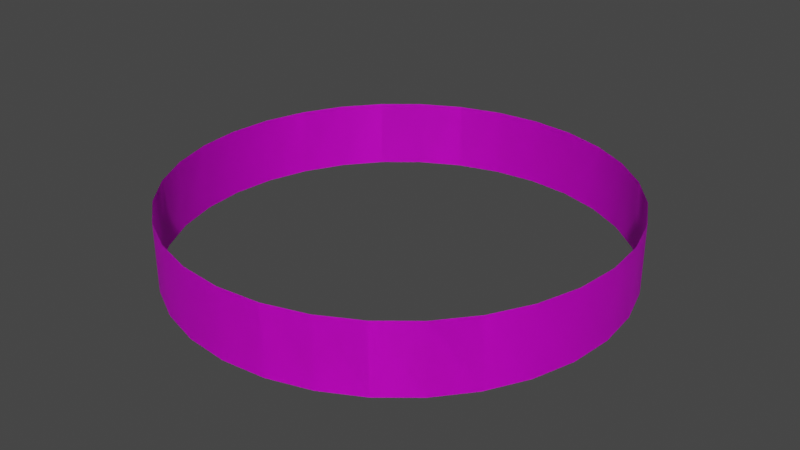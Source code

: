 # Source: ring.blend  (saved by Blender 3.5.10; exported with 4.5.12 LTS)
import bpy
from mathutils import Matrix  # noqa: F401  (used for matrix-valued properties, if any)

bpy.ops.wm.read_factory_settings(use_empty=True)
scene = bpy.context.scene
scene.name = 'Scene'

# ---- collections
col_collection = bpy.data.collections.new('Collection'); scene.collection.children.link(col_collection)

# ---- images (referenced by path relative to the original .blend; pixels are not part of the script)
import os
ASSET_DIR = os.environ.get("B2B_ASSET_DIR", "")  # directory of the original .blend (textures are referenced by path, not embedded)
HERE = os.path.dirname(os.path.abspath(__file__))  # packed textures are extracted next to this script under _unpacked/

def load_image(name, relpath, width, height, colorspace="sRGB"):
    """Load a texture the original file referenced (path relative to the .blend, or extracted next to this script)."""
    p = next((c for c in (os.path.join(HERE, relpath), os.path.join(ASSET_DIR, relpath)) if relpath and os.path.exists(c)), "")
    if p:
        img = bpy.data.images.load(p, check_existing=True)
        img.name = name
    else:  # same state as the original file: an image datablock whose file is absent (Cycles renders it pink)
        img = bpy.data.images.new(name, width, height)
        img.source = "FILE"
        img.filepath = "//" + (relpath or name)
    img.colorspace_settings.name = colorspace
    return img
img_whitefradient_png = load_image('whitefradient.png', 'whitefradient.png', 1024, 1024, 'sRGB')
img_whitefradient_png_001 = load_image('whitefradient.png.001', 'whitefradient.png', 1024, 1024, 'sRGB')

# ---- materials (node trees are filled in below, after node groups)
mat_material_001 = bpy.data.materials.new('Material.001')
mat_material_001.use_transparent_shadow = False
mat_material_002 = bpy.data.materials.new('Material.002')
mat_material_002.use_transparent_shadow = False

# ---- material node trees
mat_material_001.use_nodes = True; mat_material_001.node_tree.nodes.clear()
_N = mat_material_001.node_tree.nodes; _L = mat_material_001.node_tree.links
n0 = _N.new('ShaderNodeBsdfPrincipled'); n0.name = 'Principled BSDF'; n0.location = (10, 300)
n0.distribution = 'GGX'
n0.subsurface_method = 'RANDOM_WALK_SKIN'
n0.inputs[3].default_value = 1.45
n0.inputs[27].default_value = (0.0, 0.0, 0.0, 1.0)
n0.inputs[28].default_value = 1.0
n1 = _N.new('ShaderNodeOutputMaterial'); n1.name = 'Material Output'; n1.location = (300, 300)
n2 = _N.new('ShaderNodeTexImage'); n2.name = 'Image Texture'; n2.location = (-280, 280)
n2.image = img_whitefradient_png
_L.new(n0.outputs[0], n1.inputs[0])
_L.new(n2.outputs[0], n0.inputs[0])
n1.is_active_output = True
mat_material_002.use_nodes = True; mat_material_002.node_tree.nodes.clear()
_N = mat_material_002.node_tree.nodes; _L = mat_material_002.node_tree.links
n0 = _N.new('ShaderNodeBsdfPrincipled'); n0.name = 'Principled BSDF'; n0.location = (10, 300)
n0.distribution = 'GGX'
n0.subsurface_method = 'RANDOM_WALK_SKIN'
n0.inputs[3].default_value = 1.45
n0.inputs[27].default_value = (0.0, 0.0, 0.0, 1.0)
n0.inputs[28].default_value = 1.0
n1 = _N.new('ShaderNodeOutputMaterial'); n1.name = 'Material Output'; n1.location = (300, 300)
n2 = _N.new('ShaderNodeTexImage'); n2.name = 'Image Texture'; n2.location = (-280, 280)
n2.image = img_whitefradient_png_001
_L.new(n0.outputs[0], n1.inputs[0])
_L.new(n2.outputs[0], n0.inputs[0])
n1.is_active_output = True

# ---- world
world_world = bpy.data.worlds.new('World'); scene.world = world_world
world_world.use_nodes = True; world_world.node_tree.nodes.clear()
_N = world_world.node_tree.nodes; _L = world_world.node_tree.links
n0 = _N.new('ShaderNodeOutputWorld'); n0.name = 'World Output'; n0.location = (300, 300)
n1 = _N.new('ShaderNodeBackground'); n1.name = 'Background'; n1.location = (10, 300)
n1.inputs[0].default_value = (0.05088, 0.05088, 0.05088, 1.0)
_L.new(n1.outputs[0], n0.inputs[0])
n0.is_active_output = True
world_world.color = (0.05088, 0.05088, 0.05088)
world_world.use_sun_shadow = False
world_world.sun_shadow_jitter_overblur = 0.0

# ---- meshes
me_cylinder = bpy.data.meshes.new('Cylinder')
me_cylinder.from_pydata([(0.0, 1.0, -0.1547), (0.0, 1.0, 0.1547), (0.1951, 0.9808, -0.1547), (0.1951, 0.9808, 0.1547), (0.3827, 0.9239, -0.1547), (0.3827, 0.9239, 0.1547), (0.5556, 0.8315, -0.1547), (0.5556, 0.8315, 0.1547), (0.7071, 0.7071, -0.1547), (0.7071, 0.7071, 0.1547), (0.8315, 0.5556, -0.1547), (0.8315, 0.5556, 0.1547), (0.9239, 0.3827, -0.1547), (0.9239, 0.3827, 0.1547), (0.9808, 0.1951, -0.1547), (0.9808, 0.1951, 0.1547), (1.0, 0.0, -0.1547), (1.0, 0.0, 0.1547), (0.9808, -0.1951, -0.1547), (0.9808, -0.1951, 0.1547), (0.9239, -0.3827, -0.1547), (0.9239, -0.3827, 0.1547), (0.8315, -0.5556, -0.1547), (0.8315, -0.5556, 0.1547), (0.7071, -0.7071, -0.1547), (0.7071, -0.7071, 0.1547), (0.5556, -0.8315, -0.1547), (0.5556, -0.8315, 0.1547), (0.3827, -0.9239, -0.1547), (0.3827, -0.9239, 0.1547), (0.1951, -0.9808, -0.1547), (0.1951, -0.9808, 0.1547), (0.0, -1.0, -0.1547), (0.0, -1.0, 0.1547), (-0.1951, -0.9808, -0.1547), (-0.1951, -0.9808, 0.1547), (-0.3827, -0.9239, -0.1547), (-0.3827, -0.9239, 0.1547), (-0.5556, -0.8315, -0.1547), (-0.5556, -0.8315, 0.1547), (-0.7071, -0.7071, -0.1547), (-0.7071, -0.7071, 0.1547), (-0.8315, -0.5556, -0.1547), (-0.8315, -0.5556, 0.1547), (-0.9239, -0.3827, -0.1547), (-0.9239, -0.3827, 0.1547), (-0.9808, -0.1951, -0.1547), (-0.9808, -0.1951, 0.1547), (-1.0, 0.0, -0.1547), (-1.0, 0.0, 0.1547), (-0.9808, 0.1951, -0.1547), (-0.9808, 0.1951, 0.1547), (-0.9239, 0.3827, -0.1547), (-0.9239, 0.3827, 0.1547), (-0.8315, 0.5556, -0.1547), (-0.8315, 0.5556, 0.1547), (-0.7071, 0.7071, -0.1547), (-0.7071, 0.7071, 0.1547), (-0.5556, 0.8315, -0.1547), (-0.5556, 0.8315, 0.1547), (-0.3827, 0.9239, -0.1547), (-0.3827, 0.9239, 0.1547), (-0.1951, 0.9808, -0.1547), (-0.1951, 0.9808, 0.1547), (0.0, 1.0, -0.1547), (0.0, 1.0, 0.1547), (0.1951, 0.9808, -0.1547), (0.1951, 0.9808, 0.1547), (0.3827, 0.9239, -0.1547), (0.3827, 0.9239, 0.1547), (0.5556, 0.8315, -0.1547), (0.5556, 0.8315, 0.1547), (0.7071, 0.7071, -0.1547), (0.7071, 0.7071, 0.1547), (0.8315, 0.5556, -0.1547), (0.8315, 0.5556, 0.1547), (0.9239, 0.3827, -0.1547), (0.9239, 0.3827, 0.1547), (0.9808, 0.1951, -0.1547), (0.9808, 0.1951, 0.1547), (1.0, 0.0, -0.1547), (1.0, 0.0, 0.1547), (0.9808, -0.1951, -0.1547), (0.9808, -0.1951, 0.1547), (0.9239, -0.3827, -0.1547), (0.9239, -0.3827, 0.1547), (0.8315, -0.5556, -0.1547), (0.8315, -0.5556, 0.1547), (0.7071, -0.7071, -0.1547), (0.7071, -0.7071, 0.1547), (0.5556, -0.8315, -0.1547), (0.5556, -0.8315, 0.1547), (0.3827, -0.9239, -0.1547), (0.3827, -0.9239, 0.1547), (0.1951, -0.9808, -0.1547), (0.1951, -0.9808, 0.1547), (0.0, -1.0, -0.1547), (0.0, -1.0, 0.1547), (-0.1951, -0.9808, -0.1547), (-0.1951, -0.9808, 0.1547), (-0.3827, -0.9239, -0.1547), (-0.3827, -0.9239, 0.1547), (-0.5556, -0.8315, -0.1547), (-0.5556, -0.8315, 0.1547), (-0.7071, -0.7071, -0.1547), (-0.7071, -0.7071, 0.1547), (-0.8315, -0.5556, -0.1547), (-0.8315, -0.5556, 0.1547), (-0.9239, -0.3827, -0.1547), (-0.9239, -0.3827, 0.1547), (-0.9808, -0.1951, -0.1547), (-0.9808, -0.1951, 0.1547), (-1.0, 0.0, -0.1547), (-1.0, 0.0, 0.1547), (-0.9808, 0.1951, -0.1547), (-0.9808, 0.1951, 0.1547), (-0.9239, 0.3827, -0.1547), (-0.9239, 0.3827, 0.1547), (-0.8315, 0.5556, -0.1547), (-0.8315, 0.5556, 0.1547), (-0.7071, 0.7071, -0.1547), (-0.7071, 0.7071, 0.1547), (-0.5556, 0.8315, -0.1547), (-0.5556, 0.8315, 0.1547), (-0.3827, 0.9239, -0.1547), (-0.3827, 0.9239, 0.1547), (-0.1951, 0.9808, -0.1547), (-0.1951, 0.9808, 0.1547)], [], [(0, 1, 3, 2), (2, 3, 5, 4), (4, 5, 7, 6), (6, 7, 9, 8), (8, 9, 11, 10), (10, 11, 13, 12), (12, 13, 15, 14), (14, 15, 17, 16), (16, 17, 19, 18), (18, 19, 21, 20), (20, 21, 23, 22), (22, 23, 25, 24), (24, 25, 27, 26), (26, 27, 29, 28), (28, 29, 31, 30), (30, 31, 33, 32), (32, 33, 35, 34), (34, 35, 37, 36), (36, 37, 39, 38), (38, 39, 41, 40), (40, 41, 43, 42), (42, 43, 45, 44), (44, 45, 47, 46), (46, 47, 49, 48), (48, 49, 51, 50), (50, 51, 53, 52), (52, 53, 55, 54), (54, 55, 57, 56), (56, 57, 59, 58), (58, 59, 61, 60), (60, 61, 63, 62), (62, 63, 1, 0), (64, 66, 67, 65), (66, 68, 69, 67), (68, 70, 71, 69), (70, 72, 73, 71), (72, 74, 75, 73), (74, 76, 77, 75), (76, 78, 79, 77), (78, 80, 81, 79), (80, 82, 83, 81), (82, 84, 85, 83), (84, 86, 87, 85), (86, 88, 89, 87), (88, 90, 91, 89), (90, 92, 93, 91), (92, 94, 95, 93), (94, 96, 97, 95), (96, 98, 99, 97), (98, 100, 101, 99), (100, 102, 103, 101), (102, 104, 105, 103), (104, 106, 107, 105), (106, 108, 109, 107), (108, 110, 111, 109), (110, 112, 113, 111), (112, 114, 115, 113), (114, 116, 117, 115), (116, 118, 119, 117), (118, 120, 121, 119), (120, 122, 123, 121), (122, 124, 125, 123), (124, 126, 127, 125), (126, 64, 65, 127)])
me_cylinder.polygons.foreach_set('use_smooth', [True] * 64)
me_cylinder.polygons.foreach_set('material_index', [0, 0, 0, 0, 0, 0, 0, 0, 0, 0, 0, 0, 0, 0, 0, 0, 0, 0, 0, 0, 0, 0, 0, 0, 0, 0, 0, 0, 0, 0, 0, 0, 1, 1, 1, 1, 1, 1, 1, 1, 1, 1, 1, 1, 1, 1, 1, 1, 1, 1, 1, 1, 1, 1, 1, 1, 1, 1, 1, 1, 1, 1, 1, 1])
_uv = me_cylinder.uv_layers.new(name='UVMap')
_uv.uv.foreach_set('vector', [0.7997, 0.883, 0.5518, 0.5754, 0.5651, 0.5618, 0.8675, 0.8144, 0.8675, 0.8144, 0.5651, 0.5618, 0.5756, 0.5458, 0.9209, 0.7337, 0.9209, 0.7337, 0.5756, 0.5458, 0.5827, 0.5281, 0.9578, 0.6441, 0.9578, 0.6441, 0.5827, 0.5281, 0.5863, 0.5093, 0.9765, 0.5489, 0.9765, 0.5489, 0.5863, 0.5093, 0.5863, 0.4902, 0.9765, 0.452, 0.9765, 0.452, 0.5863, 0.4902, 0.5825, 0.4714, 0.9579, 0.3572, 0.9579, 0.3572, 0.5825, 0.4714, 0.5755, 0.4536, 0.9219, 0.2679, 0.9219, 0.2679, 0.5755, 0.4536, 0.5652, 0.4377, 0.8697, 0.1874, 0.8697, 0.1874, 0.5652, 0.4377, 0.5522, 0.4242, 0.8032, 0.1187, 0.8032, 0.1187, 0.5522, 0.4242, 0.5368, 0.4136, 0.7245, 0.06429, 0.7245, 0.06429, 0.5368, 0.4136, 0.5196, 0.4064, 0.6365, 0.02655, 0.6365, 0.02655, 0.5196, 0.4064, 0.5013, 0.4027, 0.5426, 0.007064, 0.5426, 0.007064, 0.5013, 0.4027, 0.4825, 0.4028, 0.4465, 0.006667, 0.4465, 0.006667, 0.4825, 0.4028, 0.4641, 0.4066, 0.3521, 0.02541, 0.3521, 0.02541, 0.4641, 0.4066, 0.4468, 0.414, 0.2632, 0.06256, 0.2632, 0.06256, 0.4468, 0.414, 0.4312, 0.4247, 0.1832, 0.1166, 0.1832, 0.1166, 0.4312, 0.4247, 0.418, 0.4383, 0.1152, 0.1854, 0.1152, 0.1854, 0.418, 0.4383, 0.4076, 0.4543, 0.0618, 0.2663, 0.0618, 0.2663, 0.4076, 0.4543, 0.4004, 0.472, 0.02518, 0.3561, 0.02518, 0.3561, 0.4004, 0.472, 0.3969, 0.4908, 0.006605, 0.4512, 0.006605, 0.4512, 0.3969, 0.4908, 0.397, 0.5101, 0.006555, 0.548, 0.006555, 0.548, 0.397, 0.5101, 0.4005, 0.5289, 0.02461, 0.6429, 0.02461, 0.6429, 0.4005, 0.5289, 0.4075, 0.5466, 0.06033, 0.7325, 0.06033, 0.7325, 0.4075, 0.5466, 0.4178, 0.5625, 0.1127, 0.8134, 0.1127, 0.8134, 0.4178, 0.5625, 0.431, 0.576, 0.1798, 0.8824, 0.1798, 0.8824, 0.431, 0.576, 0.4465, 0.5866, 0.2592, 0.9368, 0.2592, 0.9368, 0.4465, 0.5866, 0.4638, 0.5939, 0.3477, 0.9742, 0.3477, 0.9742, 0.4638, 0.5939, 0.4822, 0.5975, 0.4418, 0.9933, 0.4418, 0.9933, 0.4822, 0.5975, 0.5009, 0.5975, 0.5378, 0.9933, 0.5378, 0.9933, 0.5009, 0.5975, 0.5192, 0.5937, 0.6318, 0.9743, 0.6318, 0.9743, 0.5192, 0.5937, 0.5364, 0.5862, 0.7201, 0.937, 0.7201, 0.937, 0.5364, 0.5862, 0.5518, 0.5754, 0.7997, 0.883, 0.7997, 0.883, 0.8675, 0.8144, 0.5651, 0.5618, 0.5518, 0.5754, 0.8675, 0.8144, 0.9209, 0.7337, 0.5756, 0.5458, 0.5651, 0.5618, 0.9209, 0.7337, 0.9578, 0.6441, 0.5827, 0.5281, 0.5756, 0.5458, 0.9578, 0.6441, 0.9765, 0.5489, 0.5863, 0.5093, 0.5827, 0.5281, 0.9765, 0.5489, 0.9765, 0.452, 0.5863, 0.4902, 0.5863, 0.5093, 0.9765, 0.452, 0.9579, 0.3572, 0.5825, 0.4714, 0.5863, 0.4902, 0.9579, 0.3572, 0.9219, 0.2679, 0.5755, 0.4536, 0.5825, 0.4714, 0.9219, 0.2679, 0.8697, 0.1874, 0.5652, 0.4377, 0.5755, 0.4536, 0.8697, 0.1874, 0.8032, 0.1187, 0.5522, 0.4242, 0.5652, 0.4377, 0.8032, 0.1187, 0.7245, 0.06429, 0.5368, 0.4136, 0.5522, 0.4242, 0.7245, 0.06429, 0.6365, 0.02655, 0.5196, 0.4064, 0.5368, 0.4136, 0.6365, 0.02655, 0.5426, 0.007064, 0.5013, 0.4027, 0.5196, 0.4064, 0.5426, 0.007064, 0.4465, 0.006667, 0.4825, 0.4028, 0.5013, 0.4027, 0.4465, 0.006667, 0.3521, 0.02541, 0.4641, 0.4066, 0.4825, 0.4028, 0.3521, 0.02541, 0.2632, 0.06256, 0.4468, 0.414, 0.4641, 0.4066, 0.2632, 0.06256, 0.1832, 0.1166, 0.4312, 0.4247, 0.4468, 0.414, 0.1832, 0.1166, 0.1152, 0.1854, 0.418, 0.4383, 0.4312, 0.4247, 0.1152, 0.1854, 0.0618, 0.2663, 0.4076, 0.4543, 0.418, 0.4383, 0.0618, 0.2663, 0.02518, 0.3561, 0.4004, 0.472, 0.4076, 0.4543, 0.02518, 0.3561, 0.006605, 0.4512, 0.3969, 0.4908, 0.4004, 0.472, 0.006605, 0.4512, 0.006555, 0.548, 0.397, 0.5101, 0.3969, 0.4908, 0.006555, 0.548, 0.02461, 0.6429, 0.4005, 0.5289, 0.397, 0.5101, 0.02461, 0.6429, 0.06033, 0.7325, 0.4075, 0.5466, 0.4005, 0.5289, 0.06033, 0.7325, 0.1127, 0.8134, 0.4178, 0.5625, 0.4075, 0.5466, 0.1127, 0.8134, 0.1798, 0.8824, 0.431, 0.576, 0.4178, 0.5625, 0.1798, 0.8824, 0.2592, 0.9368, 0.4465, 0.5866, 0.431, 0.576, 0.2592, 0.9368, 0.3477, 0.9742, 0.4638, 0.5939, 0.4465, 0.5866, 0.3477, 0.9742, 0.4418, 0.9933, 0.4822, 0.5975, 0.4638, 0.5939, 0.4418, 0.9933, 0.5378, 0.9933, 0.5009, 0.5975, 0.4822, 0.5975, 0.5378, 0.9933, 0.6318, 0.9743, 0.5192, 0.5937, 0.5009, 0.5975, 0.6318, 0.9743, 0.7201, 0.937, 0.5364, 0.5862, 0.5192, 0.5937, 0.7201, 0.937, 0.7997, 0.883, 0.5518, 0.5754, 0.5364, 0.5862])
me_cylinder.materials.append(mat_material_001)
me_cylinder.materials.append(mat_material_002)
me_cylinder.update()

# ---- objects
ob_cylinder = bpy.data.objects.new('Cylinder', me_cylinder)

# ---- transforms, parenting, visibility, modifiers, constraints
ob_cylinder.location = (0.0, 0.0, 0.0)

# ---- collection membership
col_collection.objects.link(ob_cylinder)

# ---- scene / render settings (as saved in the file)
scene.frame_start = 1; scene.frame_end = 250; scene.frame_set(1)
scene.render.engine = 'BLENDER_EEVEE_NEXT'
scene.cycles.sampling_pattern = 'TABULATED_SOBOL'
scene.view_settings.view_transform = 'Filmic'
bpy.context.view_layer.update()

# ---- added for rendering (the .blend has no active camera and no usable light): camera, sun
cam_auto = bpy.data.cameras.new('AutoCamera')
cam_auto.lens = 50.0
cam_auto.sensor_width = 36.0
cam_auto.clip_end = 1000.0
ob_auto_camera = bpy.data.objects.new('AutoCamera', cam_auto)
scene.collection.objects.link(ob_auto_camera)
ob_auto_camera.location = (2.63253, -3.15904, 2.10603)
ob_auto_camera.rotation_euler = (1.09748, -7.21219e-08, 0.694738)
scene.camera = ob_auto_camera
light_auto_sun = bpy.data.lights.new('AutoSun', 'SUN')
light_auto_sun.energy = 3.0
light_auto_sun.angle = 0.0523599
ob_auto_sun = bpy.data.objects.new('AutoSun', light_auto_sun)
scene.collection.objects.link(ob_auto_sun)
ob_auto_sun.rotation_euler = (0.872665, 0.174533, 0.523599)
bpy.context.view_layer.update()
